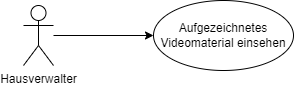

The diagram above was exported from draw.io. Its source (the exported page's mxGraphModel, read from the mxfile embedded in the PNG):
<mxGraphModel dx="1038" dy="547" grid="1" gridSize="10" guides="1" tooltips="1" connect="1" arrows="1" fold="1" page="1" pageScale="1" pageWidth="827" pageHeight="1169" math="0" shadow="0">
  <root>
    <mxCell id="0" />
    <mxCell id="1" parent="0" />
    <mxCell id="zpUe-gpLJ5Kz6TNS0Bf4-2" style="edgeStyle=none;rounded=0;orthogonalLoop=1;jettySize=auto;html=1;" parent="1" source="NY1Xv3dAFsydf8nAv5eL-1" target="zpUe-gpLJ5Kz6TNS0Bf4-1" edge="1">
      <mxGeometry relative="1" as="geometry" />
    </mxCell>
    <mxCell id="NY1Xv3dAFsydf8nAv5eL-1" value="Hausverwalter" style="shape=umlActor;verticalLabelPosition=bottom;verticalAlign=top;html=1;" parent="1" vertex="1">
      <mxGeometry x="60" y="275" width="30" height="60" as="geometry" />
    </mxCell>
    <mxCell id="zpUe-gpLJ5Kz6TNS0Bf4-1" value="Aufgezeichnetes Videomaterial einsehen" style="ellipse;whiteSpace=wrap;html=1;" parent="1" vertex="1">
      <mxGeometry x="190" y="270" width="140" height="70" as="geometry" />
    </mxCell>
  </root>
</mxGraphModel>